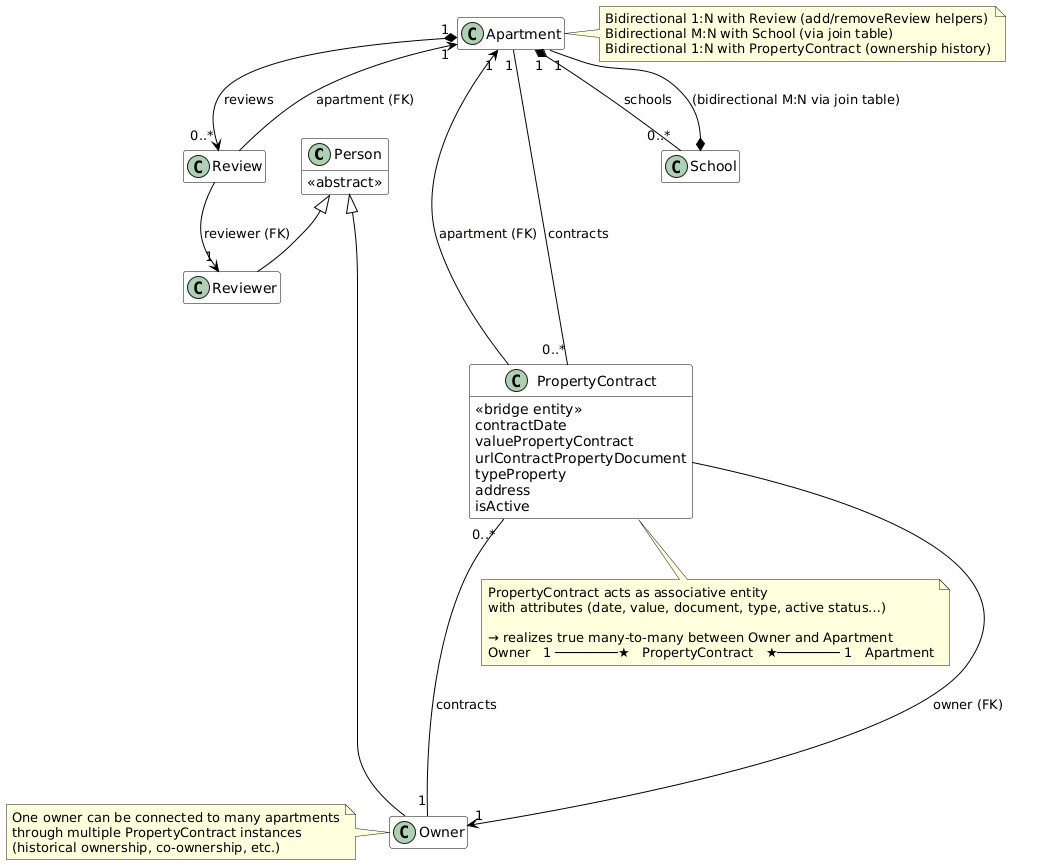

The diagram above was rendered by PlantUML. Its source (embedded in the PNG):
@startuml
' Simplified UML - focused on relationships only
' PropertyContract is now treated as fully implemented bridge entity

hide empty members
skinparam shadowing false
skinparam class {
  BackgroundColor White
  BorderColor Black
  ArrowColor Black
}

' Core entities (minimal)
class Person {
  <<abstract>>
}

class Owner extends Person

class Reviewer extends Person

class Apartment

class Review

class School

class PropertyContract {
  <<bridge entity>>
  contractDate
  valuePropertyContract
  urlContractPropertyDocument
  typeProperty
  address
  isActive
}

' ──────────────────────────────────────────────
' ACTIVE RELATIONSHIPS
' ──────────────────────────────────────────────

Apartment "1"   *-->   "0..*"   Review     : reviews
Review                 -->   "1"      Apartment   : apartment (FK)

Review                 -->   "1"      Reviewer    : reviewer (FK)
' Note: no back-reference collection in Reviewer → unidirectional

Apartment "1"   *--   "0..*"   School     : schools
School          *--   "1"      Apartment  : (bidirectional M:N via join table)

' ──────────────────────────────────────────────
' PropertyContract - now fully connected (M:N via bridge entity)
' ──────────────────────────────────────────────

Owner "1"          ----   "0..*"   PropertyContract   : contracts
PropertyContract          -->   "1"      Owner              : owner (FK)

PropertyContract          -->   "1"      Apartment          : apartment (FK)
Apartment "1"          ----   "0..*"   PropertyContract   : contracts

' Logical business view (many-to-many)
note bottom of PropertyContract
  PropertyContract acts as associative entity
  with attributes (date, value, document, type, active status…)

  → realizes true many-to-many between Owner and Apartment
  Owner   1 ────────★   PropertyContract   ★──────── 1   Apartment
end note

note right of Apartment
  Bidirectional 1:N with Review (add/removeReview helpers)
  Bidirectional M:N with School (via join table)
  Bidirectional 1:N with PropertyContract (ownership history)
end note

note left of Owner
  One owner can be connected to many apartments
  through multiple PropertyContract instances
  (historical ownership, co-ownership, etc.)
end note
@enduml